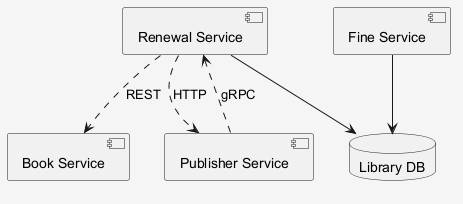

The diagram above was rendered by PlantUML. Its source (embedded in the PNG):
@startuml
skinparam shadowing false
skinparam backgroundColor #F5F5F5
component "Book Service" as C_BookService
component "Renewal Service" as C_RenewalService
component "Fine Service" as C_FineService
component "Publisher Service" as C_PublisherService
database "Library DB" as DB_library
C_RenewalService --> DB_library
C_FineService --> DB_library
C_RenewalService ..> C_BookService : REST
C_PublisherService ..> C_RenewalService : gRPC
C_RenewalService ..> C_PublisherService : HTTP
@enduml